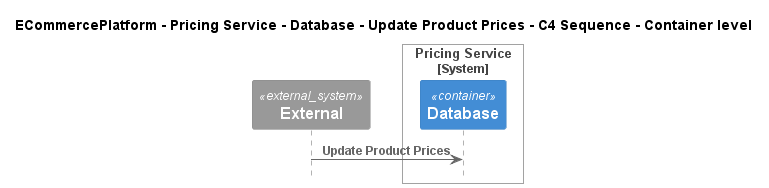

The diagram above was rendered by PlantUML. Its source (embedded in the PNG):
@startuml
!include ..\..\..\..\..\..\..\.c4s\C4_Sequence.puml

title ECommercePlatform - Pricing Service - Database - Update Product Prices - C4 Sequence - Container level

System_Ext(C4InterFlow.SoftwareSystems.ExternalSystem, "External", "")

System_Boundary(ECommercePlatform.SoftwareSystems.PricingService, "Pricing Service")
    Container(ECommercePlatform.SoftwareSystems.PricingService.Containers.Database, "Database", "", "")
Boundary_End()

Rel(C4InterFlow.SoftwareSystems.ExternalSystem, ECommercePlatform.SoftwareSystems.PricingService.Containers.Database, "Update Product Prices")


@enduml